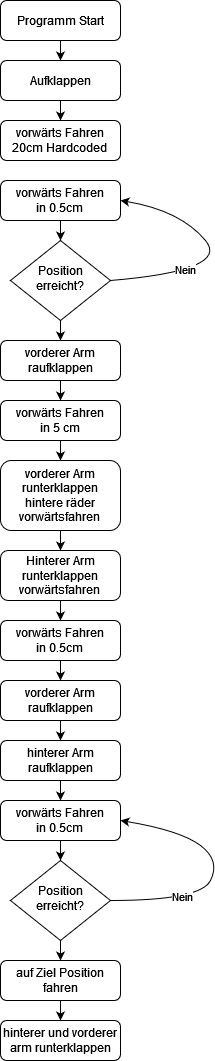

The diagram above was exported from draw.io. Its source (the exported page's mxGraphModel, read from the mxfile embedded in the PNG):
<mxGraphModel dx="1221" dy="761" grid="1" gridSize="10" guides="1" tooltips="1" connect="1" arrows="1" fold="1" page="1" pageScale="1" pageWidth="827" pageHeight="1169" math="0" shadow="0">
  <root>
    <mxCell id="WIyWlLk6GJQsqaUBKTNV-0" />
    <mxCell id="WIyWlLk6GJQsqaUBKTNV-1" parent="WIyWlLk6GJQsqaUBKTNV-0" />
    <mxCell id="WIyWlLk6GJQsqaUBKTNV-3" value="Programm Start" style="rounded=1;whiteSpace=wrap;html=1;fontSize=12;glass=0;strokeWidth=1;shadow=0;" parent="WIyWlLk6GJQsqaUBKTNV-1" vertex="1">
      <mxGeometry x="160" y="80" width="120" height="40" as="geometry" />
    </mxCell>
    <mxCell id="GMjK4qh_6gAtpWrLBzLn-15" style="edgeStyle=orthogonalEdgeStyle;rounded=0;orthogonalLoop=1;jettySize=auto;html=1;exitX=0.5;exitY=0;exitDx=0;exitDy=0;" parent="WIyWlLk6GJQsqaUBKTNV-1" source="WIyWlLk6GJQsqaUBKTNV-7" edge="1">
      <mxGeometry relative="1" as="geometry">
        <mxPoint x="220" y="150" as="targetPoint" />
      </mxGeometry>
    </mxCell>
    <mxCell id="WIyWlLk6GJQsqaUBKTNV-10" value="Position erreicht?" style="rhombus;whiteSpace=wrap;html=1;shadow=0;fontFamily=Helvetica;fontSize=12;align=center;strokeWidth=1;spacing=6;spacingTop=-4;" parent="WIyWlLk6GJQsqaUBKTNV-1" vertex="1">
      <mxGeometry x="170" y="320" width="100" height="80" as="geometry" />
    </mxCell>
    <mxCell id="WIyWlLk6GJQsqaUBKTNV-12" value="vorderer Arm raufklappen" style="rounded=1;whiteSpace=wrap;html=1;fontSize=12;glass=0;strokeWidth=1;shadow=0;" parent="WIyWlLk6GJQsqaUBKTNV-1" vertex="1">
      <mxGeometry x="160" y="420" width="120" height="40" as="geometry" />
    </mxCell>
    <mxCell id="GMjK4qh_6gAtpWrLBzLn-0" value="&lt;div&gt;vorwärts Fahren&lt;/div&gt;&lt;div&gt;in 0.5cm&lt;br&gt;&lt;/div&gt;" style="rounded=1;whiteSpace=wrap;html=1;fontSize=12;glass=0;strokeWidth=1;shadow=0;" parent="WIyWlLk6GJQsqaUBKTNV-1" vertex="1">
      <mxGeometry x="160" y="260" width="120" height="40" as="geometry" />
    </mxCell>
    <mxCell id="GMjK4qh_6gAtpWrLBzLn-1" value="" style="curved=1;endArrow=classic;html=1;rounded=0;exitX=1;exitY=0.5;exitDx=0;exitDy=0;entryX=1;entryY=0.5;entryDx=0;entryDy=0;" parent="WIyWlLk6GJQsqaUBKTNV-1" source="WIyWlLk6GJQsqaUBKTNV-10" target="GMjK4qh_6gAtpWrLBzLn-0" edge="1">
      <mxGeometry width="50" height="50" relative="1" as="geometry">
        <mxPoint x="390" y="420" as="sourcePoint" />
        <mxPoint x="280" y="320" as="targetPoint" />
        <Array as="points">
          <mxPoint x="390" y="350" />
          <mxPoint x="340" y="290" />
        </Array>
      </mxGeometry>
    </mxCell>
    <mxCell id="GMjK4qh_6gAtpWrLBzLn-2" value="&lt;div&gt;Nein&lt;/div&gt;" style="edgeLabel;html=1;align=center;verticalAlign=middle;resizable=0;points=[];" parent="GMjK4qh_6gAtpWrLBzLn-1" connectable="0" vertex="1">
      <mxGeometry x="-0.4205" y="5" relative="1" as="geometry">
        <mxPoint as="offset" />
      </mxGeometry>
    </mxCell>
    <mxCell id="GMjK4qh_6gAtpWrLBzLn-3" value="hinterer Arm raufklappen" style="rounded=1;whiteSpace=wrap;html=1;fontSize=12;glass=0;strokeWidth=1;shadow=0;" parent="WIyWlLk6GJQsqaUBKTNV-1" vertex="1">
      <mxGeometry x="160" y="820" width="120" height="40" as="geometry" />
    </mxCell>
    <mxCell id="GMjK4qh_6gAtpWrLBzLn-4" value="vorderer Arm raufklappen" style="rounded=1;whiteSpace=wrap;html=1;fontSize=12;glass=0;strokeWidth=1;shadow=0;" parent="WIyWlLk6GJQsqaUBKTNV-1" vertex="1">
      <mxGeometry x="160" y="760" width="120" height="40" as="geometry" />
    </mxCell>
    <mxCell id="GMjK4qh_6gAtpWrLBzLn-5" value="&lt;div&gt;vorderer Arm runterklappen&lt;/div&gt;&lt;div&gt;hintere räder vorwärtsfahren&lt;br&gt;&lt;/div&gt;" style="rounded=1;whiteSpace=wrap;html=1;fontSize=12;glass=0;strokeWidth=1;shadow=0;" parent="WIyWlLk6GJQsqaUBKTNV-1" vertex="1">
      <mxGeometry x="160" y="540" width="120" height="70" as="geometry" />
    </mxCell>
    <mxCell id="GMjK4qh_6gAtpWrLBzLn-6" value="&lt;div&gt;vorwärts Fahren&lt;/div&gt;&lt;div&gt;in 5 cm&lt;br&gt;&lt;/div&gt;" style="rounded=1;whiteSpace=wrap;html=1;fontSize=12;glass=0;strokeWidth=1;shadow=0;" parent="WIyWlLk6GJQsqaUBKTNV-1" vertex="1">
      <mxGeometry x="160" y="480" width="120" height="40" as="geometry" />
    </mxCell>
    <mxCell id="GMjK4qh_6gAtpWrLBzLn-7" value="&lt;div&gt;Hinterer Arm runterklappen&lt;/div&gt;&lt;div&gt;vorwärtsfahren&lt;br&gt;&lt;/div&gt;" style="rounded=1;whiteSpace=wrap;html=1;fontSize=12;glass=0;strokeWidth=1;shadow=0;" parent="WIyWlLk6GJQsqaUBKTNV-1" vertex="1">
      <mxGeometry x="160" y="630" width="120" height="50" as="geometry" />
    </mxCell>
    <mxCell id="GMjK4qh_6gAtpWrLBzLn-8" value="&lt;div&gt;vorwärts Fahren&lt;/div&gt;&lt;div&gt;in 0.5cm&lt;br&gt;&lt;/div&gt;" style="rounded=1;whiteSpace=wrap;html=1;fontSize=12;glass=0;strokeWidth=1;shadow=0;" parent="WIyWlLk6GJQsqaUBKTNV-1" vertex="1">
      <mxGeometry x="160" y="700" width="120" height="40" as="geometry" />
    </mxCell>
    <mxCell id="GMjK4qh_6gAtpWrLBzLn-9" value="&lt;div&gt;vorwärts Fahren&lt;/div&gt;&lt;div&gt;in 0.5cm&lt;br&gt;&lt;/div&gt;" style="rounded=1;whiteSpace=wrap;html=1;fontSize=12;glass=0;strokeWidth=1;shadow=0;" parent="WIyWlLk6GJQsqaUBKTNV-1" vertex="1">
      <mxGeometry x="160" y="880" width="120" height="40" as="geometry" />
    </mxCell>
    <mxCell id="GMjK4qh_6gAtpWrLBzLn-10" value="Position erreicht?" style="rhombus;whiteSpace=wrap;html=1;shadow=0;fontFamily=Helvetica;fontSize=12;align=center;strokeWidth=1;spacing=6;spacingTop=-4;" parent="WIyWlLk6GJQsqaUBKTNV-1" vertex="1">
      <mxGeometry x="170" y="940" width="100" height="80" as="geometry" />
    </mxCell>
    <mxCell id="GMjK4qh_6gAtpWrLBzLn-11" value="" style="curved=1;endArrow=classic;html=1;rounded=0;exitX=1;exitY=0.5;exitDx=0;exitDy=0;entryX=1;entryY=0.5;entryDx=0;entryDy=0;" parent="WIyWlLk6GJQsqaUBKTNV-1" source="GMjK4qh_6gAtpWrLBzLn-10" target="GMjK4qh_6gAtpWrLBzLn-9" edge="1">
      <mxGeometry width="50" height="50" relative="1" as="geometry">
        <mxPoint x="270" y="1030" as="sourcePoint" />
        <mxPoint x="280" y="950" as="targetPoint" />
        <Array as="points">
          <mxPoint x="360" y="980" />
          <mxPoint x="380" y="940" />
          <mxPoint x="340" y="910" />
        </Array>
      </mxGeometry>
    </mxCell>
    <mxCell id="GMjK4qh_6gAtpWrLBzLn-12" value="&lt;div&gt;Nein&lt;/div&gt;" style="edgeLabel;html=1;align=center;verticalAlign=middle;resizable=0;points=[];" parent="GMjK4qh_6gAtpWrLBzLn-11" connectable="0" vertex="1">
      <mxGeometry x="-0.4205" y="5" relative="1" as="geometry">
        <mxPoint as="offset" />
      </mxGeometry>
    </mxCell>
    <mxCell id="GMjK4qh_6gAtpWrLBzLn-13" value="auf Ziel Position fahren" style="rounded=1;whiteSpace=wrap;html=1;fontSize=12;glass=0;strokeWidth=1;shadow=0;" parent="WIyWlLk6GJQsqaUBKTNV-1" vertex="1">
      <mxGeometry x="160" y="1040" width="120" height="40" as="geometry" />
    </mxCell>
    <mxCell id="GMjK4qh_6gAtpWrLBzLn-14" value="hinterer und vorderer arm runterklappen" style="rounded=1;whiteSpace=wrap;html=1;fontSize=12;glass=0;strokeWidth=1;shadow=0;" parent="WIyWlLk6GJQsqaUBKTNV-1" vertex="1">
      <mxGeometry x="160" y="1100" width="120" height="40" as="geometry" />
    </mxCell>
    <mxCell id="WIyWlLk6GJQsqaUBKTNV-7" value="&lt;div&gt;Aufklappen&lt;/div&gt;" style="rounded=1;whiteSpace=wrap;html=1;fontSize=12;glass=0;strokeWidth=1;shadow=0;" parent="WIyWlLk6GJQsqaUBKTNV-1" vertex="1">
      <mxGeometry x="160" y="140" width="120" height="40" as="geometry" />
    </mxCell>
    <mxCell id="WIyWlLk6GJQsqaUBKTNV-11" value="&lt;div&gt;vorwärts Fahren&lt;/div&gt;&lt;div&gt;20cm Hardcoded&lt;br&gt;&lt;/div&gt;" style="rounded=1;whiteSpace=wrap;html=1;fontSize=12;glass=0;strokeWidth=1;shadow=0;" parent="WIyWlLk6GJQsqaUBKTNV-1" vertex="1">
      <mxGeometry x="160" y="200" width="120" height="40" as="geometry" />
    </mxCell>
    <mxCell id="GMjK4qh_6gAtpWrLBzLn-18" value="" style="endArrow=classic;html=1;rounded=0;exitX=0.5;exitY=1;exitDx=0;exitDy=0;entryX=0.5;entryY=0;entryDx=0;entryDy=0;" parent="WIyWlLk6GJQsqaUBKTNV-1" source="WIyWlLk6GJQsqaUBKTNV-3" target="WIyWlLk6GJQsqaUBKTNV-7" edge="1">
      <mxGeometry width="50" height="50" relative="1" as="geometry">
        <mxPoint x="520" y="330" as="sourcePoint" />
        <mxPoint x="570" y="280" as="targetPoint" />
      </mxGeometry>
    </mxCell>
    <mxCell id="GMjK4qh_6gAtpWrLBzLn-19" value="" style="endArrow=classic;html=1;rounded=0;exitX=0.5;exitY=1;exitDx=0;exitDy=0;entryX=0.5;entryY=0;entryDx=0;entryDy=0;" parent="WIyWlLk6GJQsqaUBKTNV-1" source="WIyWlLk6GJQsqaUBKTNV-7" target="WIyWlLk6GJQsqaUBKTNV-11" edge="1">
      <mxGeometry width="50" height="50" relative="1" as="geometry">
        <mxPoint x="460" y="270" as="sourcePoint" />
        <mxPoint x="510" y="220" as="targetPoint" />
      </mxGeometry>
    </mxCell>
    <mxCell id="GMjK4qh_6gAtpWrLBzLn-20" value="" style="endArrow=classic;html=1;rounded=0;exitX=0.5;exitY=1;exitDx=0;exitDy=0;entryX=0.5;entryY=0;entryDx=0;entryDy=0;" parent="WIyWlLk6GJQsqaUBKTNV-1" source="GMjK4qh_6gAtpWrLBzLn-0" target="WIyWlLk6GJQsqaUBKTNV-10" edge="1">
      <mxGeometry width="50" height="50" relative="1" as="geometry">
        <mxPoint x="460" y="270" as="sourcePoint" />
        <mxPoint x="510" y="220" as="targetPoint" />
      </mxGeometry>
    </mxCell>
    <mxCell id="GMjK4qh_6gAtpWrLBzLn-21" value="" style="endArrow=classic;html=1;rounded=0;exitX=0.5;exitY=1;exitDx=0;exitDy=0;entryX=0.5;entryY=0;entryDx=0;entryDy=0;" parent="WIyWlLk6GJQsqaUBKTNV-1" source="GMjK4qh_6gAtpWrLBzLn-4" target="GMjK4qh_6gAtpWrLBzLn-3" edge="1">
      <mxGeometry width="50" height="50" relative="1" as="geometry">
        <mxPoint x="350" y="830" as="sourcePoint" />
        <mxPoint x="400" y="780" as="targetPoint" />
      </mxGeometry>
    </mxCell>
    <mxCell id="GMjK4qh_6gAtpWrLBzLn-22" value="" style="endArrow=classic;html=1;rounded=0;exitX=0.5;exitY=1;exitDx=0;exitDy=0;" parent="WIyWlLk6GJQsqaUBKTNV-1" source="GMjK4qh_6gAtpWrLBzLn-3" target="GMjK4qh_6gAtpWrLBzLn-9" edge="1">
      <mxGeometry width="50" height="50" relative="1" as="geometry">
        <mxPoint x="430" y="940" as="sourcePoint" />
        <mxPoint x="480" y="890" as="targetPoint" />
      </mxGeometry>
    </mxCell>
    <mxCell id="GMjK4qh_6gAtpWrLBzLn-23" value="" style="endArrow=classic;html=1;rounded=0;exitX=0.5;exitY=1;exitDx=0;exitDy=0;entryX=0.5;entryY=0;entryDx=0;entryDy=0;" parent="WIyWlLk6GJQsqaUBKTNV-1" source="GMjK4qh_6gAtpWrLBzLn-13" target="GMjK4qh_6gAtpWrLBzLn-14" edge="1">
      <mxGeometry width="50" height="50" relative="1" as="geometry">
        <mxPoint x="340" y="1060" as="sourcePoint" />
        <mxPoint x="390" y="1010" as="targetPoint" />
      </mxGeometry>
    </mxCell>
    <mxCell id="GMjK4qh_6gAtpWrLBzLn-24" value="" style="endArrow=classic;html=1;rounded=0;exitX=0.5;exitY=1;exitDx=0;exitDy=0;" parent="WIyWlLk6GJQsqaUBKTNV-1" source="GMjK4qh_6gAtpWrLBzLn-8" target="GMjK4qh_6gAtpWrLBzLn-4" edge="1">
      <mxGeometry width="50" height="50" relative="1" as="geometry">
        <mxPoint x="389" y="770" as="sourcePoint" />
        <mxPoint x="439" y="720" as="targetPoint" />
      </mxGeometry>
    </mxCell>
    <mxCell id="GMjK4qh_6gAtpWrLBzLn-25" value="" style="endArrow=classic;html=1;rounded=0;exitX=0.5;exitY=1;exitDx=0;exitDy=0;entryX=0.5;entryY=0;entryDx=0;entryDy=0;" parent="WIyWlLk6GJQsqaUBKTNV-1" source="GMjK4qh_6gAtpWrLBzLn-7" target="GMjK4qh_6gAtpWrLBzLn-8" edge="1">
      <mxGeometry width="50" height="50" relative="1" as="geometry">
        <mxPoint x="280" y="710" as="sourcePoint" />
        <mxPoint x="330" y="660" as="targetPoint" />
      </mxGeometry>
    </mxCell>
    <mxCell id="GMjK4qh_6gAtpWrLBzLn-26" value="" style="endArrow=classic;html=1;rounded=0;exitX=0.5;exitY=1;exitDx=0;exitDy=0;entryX=0.5;entryY=0;entryDx=0;entryDy=0;" parent="WIyWlLk6GJQsqaUBKTNV-1" source="GMjK4qh_6gAtpWrLBzLn-5" target="GMjK4qh_6gAtpWrLBzLn-7" edge="1">
      <mxGeometry width="50" height="50" relative="1" as="geometry">
        <mxPoint x="330" y="660" as="sourcePoint" />
        <mxPoint x="380" y="610" as="targetPoint" />
      </mxGeometry>
    </mxCell>
    <mxCell id="GMjK4qh_6gAtpWrLBzLn-27" value="" style="endArrow=classic;html=1;rounded=0;exitX=0.5;exitY=1;exitDx=0;exitDy=0;entryX=0.5;entryY=0;entryDx=0;entryDy=0;" parent="WIyWlLk6GJQsqaUBKTNV-1" source="WIyWlLk6GJQsqaUBKTNV-12" target="GMjK4qh_6gAtpWrLBzLn-6" edge="1">
      <mxGeometry width="50" height="50" relative="1" as="geometry">
        <mxPoint x="380" y="320" as="sourcePoint" />
        <mxPoint x="430" y="270" as="targetPoint" />
      </mxGeometry>
    </mxCell>
    <mxCell id="GMjK4qh_6gAtpWrLBzLn-28" value="" style="endArrow=classic;html=1;rounded=0;exitX=0.5;exitY=1;exitDx=0;exitDy=0;entryX=0.5;entryY=0;entryDx=0;entryDy=0;" parent="WIyWlLk6GJQsqaUBKTNV-1" source="GMjK4qh_6gAtpWrLBzLn-6" target="GMjK4qh_6gAtpWrLBzLn-5" edge="1">
      <mxGeometry width="50" height="50" relative="1" as="geometry">
        <mxPoint x="340" y="600" as="sourcePoint" />
        <mxPoint x="390" y="550" as="targetPoint" />
      </mxGeometry>
    </mxCell>
    <mxCell id="GMjK4qh_6gAtpWrLBzLn-29" value="" style="endArrow=classic;html=1;rounded=0;exitX=0.5;exitY=1;exitDx=0;exitDy=0;entryX=0.5;entryY=0;entryDx=0;entryDy=0;" parent="WIyWlLk6GJQsqaUBKTNV-1" source="WIyWlLk6GJQsqaUBKTNV-10" target="WIyWlLk6GJQsqaUBKTNV-12" edge="1">
      <mxGeometry width="50" height="50" relative="1" as="geometry">
        <mxPoint x="320" y="270" as="sourcePoint" />
        <mxPoint x="370" y="220" as="targetPoint" />
      </mxGeometry>
    </mxCell>
    <mxCell id="GMjK4qh_6gAtpWrLBzLn-30" value="" style="endArrow=classic;html=1;rounded=0;exitX=0.5;exitY=1;exitDx=0;exitDy=0;entryX=0.5;entryY=0;entryDx=0;entryDy=0;" parent="WIyWlLk6GJQsqaUBKTNV-1" source="GMjK4qh_6gAtpWrLBzLn-10" target="GMjK4qh_6gAtpWrLBzLn-13" edge="1">
      <mxGeometry width="50" height="50" relative="1" as="geometry">
        <mxPoint x="401" y="1040" as="sourcePoint" />
        <mxPoint x="451" y="990" as="targetPoint" />
      </mxGeometry>
    </mxCell>
    <mxCell id="GMjK4qh_6gAtpWrLBzLn-31" value="" style="endArrow=classic;html=1;rounded=0;exitX=0.5;exitY=1;exitDx=0;exitDy=0;entryX=0.5;entryY=0;entryDx=0;entryDy=0;" parent="WIyWlLk6GJQsqaUBKTNV-1" source="GMjK4qh_6gAtpWrLBzLn-9" target="GMjK4qh_6gAtpWrLBzLn-10" edge="1">
      <mxGeometry width="50" height="50" relative="1" as="geometry">
        <mxPoint x="370" y="1030" as="sourcePoint" />
        <mxPoint x="420" y="980" as="targetPoint" />
      </mxGeometry>
    </mxCell>
  </root>
</mxGraphModel>